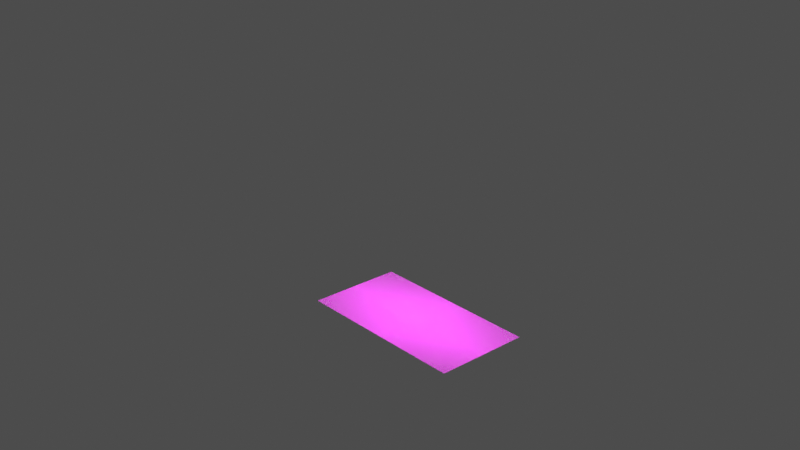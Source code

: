 # Source: WorldMap.blend  (saved by Blender 3.6.11; exported with 4.5.12 LTS)
import bpy
from mathutils import Matrix  # noqa: F401  (used for matrix-valued properties, if any)

bpy.ops.wm.read_factory_settings(use_empty=True)
scene = bpy.context.scene
scene.name = 'Scene'

# ---- collections
col_scene_000 = bpy.data.collections.new('Scene.000'); scene.collection.children.link(col_scene_000)
col_cameras = bpy.data.collections.new('Cameras'); col_scene_000.children.link(col_cameras)
col_camera_free = bpy.data.collections.new('Camera_Free'); col_cameras.children.link(col_camera_free)
col_lighting = bpy.data.collections.new('Lighting'); col_scene_000.children.link(col_lighting)
col_objects = bpy.data.collections.new('Objects'); col_scene_000.children.link(col_objects)
col_control = bpy.data.collections.new('Control'); col_scene_000.children.link(col_control)

# ---- images (referenced by path relative to the original .blend; pixels are not part of the script)
import os
ASSET_DIR = os.environ.get("B2B_ASSET_DIR", "")  # directory of the original .blend (textures are referenced by path, not embedded)
HERE = os.path.dirname(os.path.abspath(__file__))  # packed textures are extracted next to this script under _unpacked/

def load_image(name, relpath, width, height, colorspace="sRGB"):
    """Load a texture the original file referenced (path relative to the .blend, or extracted next to this script)."""
    p = next((c for c in (os.path.join(HERE, relpath), os.path.join(ASSET_DIR, relpath)) if relpath and os.path.exists(c)), "")
    if p:
        img = bpy.data.images.load(p, check_existing=True)
        img.name = name
    else:  # same state as the original file: an image datablock whose file is absent (Cycles renders it pink)
        img = bpy.data.images.new(name, width, height)
        img.source = "FILE"
        img.filepath = "//" + (relpath or name)
    img.colorspace_settings.name = colorspace
    return img
img_screenshot_2023_08_03_023723_png = load_image('Screenshot 2023-08-03 023723.png', 'Screenshot 2023-08-03 023723.png', 1024, 1024, 'sRGB')
img_paul_lobe_haus_1k_hdr = load_image('paul_lobe_haus_1k.hdr', '_unpacked/paul_lobe_haus_1k.01468d46.hdr', 1024, 512, 'Linear Rec.709')

# ---- materials (node trees are filled in below, after node groups)
mat_screenshot_2023_08_03_023723 = bpy.data.materials.new('Screenshot 2023-08-03 023723')
mat_screenshot_2023_08_03_023723.surface_render_method = 'BLENDED'
mat_screenshot_2023_08_03_023723.blend_method = 'BLEND'

# ---- material node trees
mat_screenshot_2023_08_03_023723.use_nodes = True; mat_screenshot_2023_08_03_023723.node_tree.nodes.clear()
_N = mat_screenshot_2023_08_03_023723.node_tree.nodes; _L = mat_screenshot_2023_08_03_023723.node_tree.links
n0 = _N.new('ShaderNodeOutputMaterial'); n0.name = 'Material Output'; n0.location = (300, 300)
n1 = _N.new('ShaderNodeTexImage'); n1.name = 'Image Texture'; n1.location = (-200, 300)
n1.image = img_screenshot_2023_08_03_023723_png
n1.extension = 'CLIP'
n2 = _N.new('ShaderNodeBsdfPrincipled'); n2.name = 'Principled BSDF'; n2.location = (0, 300)
n2.distribution = 'GGX'
n2.subsurface_method = 'RANDOM_WALK_SKIN'
n2.inputs[3].default_value = 1.45
n2.inputs[27].default_value = (0.0, 0.0, 0.0, 1.0)
n2.inputs[28].default_value = 1.0
_L.new(n1.outputs[0], n2.inputs[0])
_L.new(n1.outputs[1], n2.inputs[4])
_L.new(n2.outputs[0], n0.inputs[0])
n0.is_active_output = True

# ---- world
world_world = bpy.data.worlds.new('World'); scene.world = world_world
world_world.use_nodes = True; world_world.node_tree.nodes.clear()
_N = world_world.node_tree.nodes; _L = world_world.node_tree.links
n0 = _N.new('NodeFrame'); n0.name = 'Frame.006'; n0.location = (-648, 659)
n0.label = 'HUE / Sat'
n0.width = 210
n1 = _N.new('NodeFrame'); n1.name = 'Frame.003'; n1.location = (-429, 660)
n1.label = 'Dodge Colour'
n1.width = 200
n2 = _N.new('NodeFrame'); n2.name = 'Frame.004'; n2.location = (-221, 660)
n2.label = 'Bright/Contrast'
n2.width = 200
n3 = _N.new('NodeFrame'); n3.name = 'Frame.007'; n3.location = (-644, 344)
n3.label = 'World Color and Volume'
n3.width = 867
n4 = _N.new('NodeFrame'); n4.name = 'Frame.001'; n4.location = (537, -302)
n4.label = 'Atmos Volume'
n4.width = 300
n5 = _N.new('NodeFrame'); n5.name = 'Frame.005'; n5.location = (164, -454)
n5.label = 'Colour Override'
n5.width = 200
n6 = _N.new('NodeFrame'); n6.name = 'Frame'; n6.location = (164, -184)
n6.label = 'BG Colour'
n6.width = 200
n7 = _N.new('NodeFrame'); n7.name = 'Frame.002'; n7.location = (-1310, 660)
n7.label = 'HDRI - hdrihaven.com'
n7.width = 650
n8 = _N.new('ShaderNodeHueSaturation'); n8.name = 'Hue Saturation Value'; n8.location = (30, -30)
n9 = _N.new('ShaderNodeMix'); n9.name = 'Mix'; n9.location = (30, -30)
n9.data_type = 'RGBA'
n9.blend_type = 'DODGE'
n9.clamp_result = True
n9.inputs[0].default_value = 0.0
n9.inputs[7].default_value = (1.0, 0.01039, 0.01039, 1.0)
n10 = _N.new('ShaderNodeBrightContrast'); n10.name = 'Bright/Contrast'; n10.location = (30, -30)
n10.inputs[1].default_value = 1.0
n10.inputs[2].default_value = 1.0
n11 = _N.new('NodeReroute'); n11.name = 'Reroute'; n11.location = (-442, 399)
n11.width = 16
n11.socket_idname = 'NodeSocketFloat'
n12 = _N.new('ShaderNodeLightPath'); n12.name = 'Light Path'; n12.location = (30, -30)
n13 = _N.new('ShaderNodeMix'); n13.name = 'Mix.001'; n13.location = (392, -340)
n13.data_type = 'RGBA'
n13.inputs[0].default_value = 0.0
n14 = _N.new('ShaderNodeVolumePrincipled'); n14.name = 'Principled Volume'; n14.location = (30, -30)
n14.inputs[2].default_value = 0.0
n15 = _N.new('ShaderNodeRGB'); n15.name = 'RGB.001'; n15.location = (30, -30)
n15.outputs[0].default_value = (0.0001758, 0.1984, 1.0, 1.0)
n16 = _N.new('ShaderNodeRGB'); n16.name = 'RGB'; n16.location = (30, -30)
n16.outputs[0].default_value = (0.02946, 0.02946, 0.02946, 1.0)
n17 = _N.new('ShaderNodeBackground'); n17.name = 'Background.001'; n17.location = (392, -221)
n18 = _N.new('NodeReroute'); n18.name = 'Reroute.001'; n18.location = (37, 403)
n18.width = 16
n18.socket_idname = 'NodeSocketFloat'
n19 = _N.new('ShaderNodeBackground'); n19.name = 'Background'; n19.location = (4, 659)
n20 = _N.new('ShaderNodeMixShader'); n20.name = 'Mix Shader'; n20.location = (173, 658)
n21 = _N.new('ShaderNodeOutputWorld'); n21.name = 'World Output'; n21.location = (341, 658)
n22 = _N.new('ShaderNodeMapping'); n22.name = 'Mapping'; n22.location = (209, -31)
n22.inputs[2].default_value = (0.0, 0.0, -0.1588)
n23 = _N.new('ShaderNodeTexCoord'); n23.name = 'Texture Coordinate'; n23.location = (30, -30)
n24 = _N.new('ShaderNodeTexEnvironment'); n24.name = 'Environment Texture'; n24.location = (380, -35)
n24.image = img_paul_lobe_haus_1k_hdr
n4.parent = n3
n5.parent = n3
n6.parent = n3
n8.parent = n0
n9.parent = n1
n10.parent = n2
n12.parent = n3
n13.parent = n3
n14.parent = n4
n15.parent = n5
n16.parent = n6
n17.parent = n3
n22.parent = n7
n23.parent = n7
n24.parent = n7
_L.new(n18.outputs[0], n20.inputs[0])
_L.new(n17.outputs[0], n20.inputs[2])
_L.new(n14.outputs[0], n21.inputs[1])
_L.new(n16.outputs[0], n13.inputs[6])
_L.new(n23.outputs[0], n22.inputs[0])
_L.new(n22.outputs[0], n24.inputs[0])
_L.new(n24.outputs[0], n8.inputs[4])
_L.new(n10.outputs[0], n19.inputs[0])
_L.new(n9.outputs[2], n10.inputs[0])
_L.new(n20.outputs[0], n21.inputs[0])
_L.new(n16.outputs[0], n17.inputs[0])
_L.new(n13.outputs[2], n14.inputs[0])
_L.new(n15.outputs[0], n13.inputs[7])
_L.new(n8.outputs[0], n9.inputs[6])
_L.new(n19.outputs[0], n20.inputs[1])
_L.new(n12.outputs[0], n11.inputs[0])
_L.new(n11.outputs[0], n18.inputs[0])
n21.is_active_output = True
world_world.use_eevee_finite_volume = True
world_world.color = (0.05088, 0.05088, 0.05088)
world_world.use_sun_shadow = False
world_world.sun_shadow_jitter_overblur = 0.0

# ---- cameras
cam_camera_003 = bpy.data.cameras.new('Camera.003')

# ---- lights
light_area_001 = bpy.data.lights.new('Area.001', 'AREA')
light_area_001.color = (0.3931, 0.3931, 0.3931)
light_area_001.transmission_factor = 0.0
light_area_001.energy = 0.7854
light_area_001.shadow_buffer_clip_start = 0.5
light_area_001.shadow_soft_size = 1.0
light_area_001.shadow_maximum_resolution = 0.006
light_area_001.use_absolute_resolution = True
light_area_001.size = 1.0
light_area_001.size_y = 1.0

# ---- meshes
me_screenshot_2023_08_03_023723 = bpy.data.meshes.new('Screenshot 2023-08-03 023723')
me_screenshot_2023_08_03_023723.from_pydata([(-0.9406, -0.5, 0.0), (0.9406, -0.5, 0.0), (-0.9406, 0.5, 0.0), (0.9406, 0.5, 0.0)], [], [(0, 1, 3, 2)])
_uv = me_screenshot_2023_08_03_023723.uv_layers.new(name='UVMap')
_uv.uv.foreach_set('vector', [0.0, 0.0, 1.0, 0.0, 1.0, 1.0, 0.0, 1.0])
me_screenshot_2023_08_03_023723.materials.append(mat_screenshot_2023_08_03_023723)
me_screenshot_2023_08_03_023723.update()
me_cube = bpy.data.meshes.new('Cube')
me_cube.from_pydata([(-1.0, -1.0, -1.0), (-1.0, -1.0, 1.0), (-1.0, 1.0, -1.0), (-1.0, 1.0, 1.0), (1.0, -1.0, -1.0), (1.0, -1.0, 1.0), (1.0, 1.0, -1.0), (1.0, 1.0, 1.0)], [], [(0, 1, 3, 2), (2, 3, 7, 6), (6, 7, 5, 4), (4, 5, 1, 0), (2, 6, 4, 0), (7, 3, 1, 5)])
_uv = me_cube.uv_layers.new(name='UVMap')
_uv.uv.foreach_set('vector', [0.375, 0.0, 0.625, 0.0, 0.625, 0.25, 0.375, 0.25, 0.375, 0.25, 0.625, 0.25, 0.625, 0.5, 0.375, 0.5, 0.375, 0.5, 0.625, 0.5, 0.625, 0.75, 0.375, 0.75, 0.375, 0.75, 0.625, 0.75, 0.625, 1.0, 0.375, 1.0, 0.125, 0.5, 0.375, 0.5, 0.375, 0.75, 0.125, 0.75, 0.625, 0.5, 0.875, 0.5, 0.875, 0.75, 0.625, 0.75])
me_cube.use_remesh_fix_poles = True
me_cube.use_remesh_preserve_attributes = False
me_cube.update()
me_empty = bpy.data.meshes.new('Empty')
me_empty.from_pydata([], [], [])
_uv = me_empty.uv_layers.new(name='UVMap')
_uv.uv.foreach_set('vector', [])
me_empty.use_remesh_preserve_volume = False
me_empty.use_remesh_preserve_attributes = False
me_empty.use_mirror_vertex_groups = False
me_empty.update()

# ---- objects
ob_area = bpy.data.objects.new('Area', light_area_001)
ob_camera_free = bpy.data.objects.new('Camera_Free', cam_camera_003)
ob_co_pivot = bpy.data.objects.new('CO_Pivot', None)
ob_screenshot_2023_08_03_023723 = bpy.data.objects.new('Screenshot 2023-08-03 023723', me_screenshot_2023_08_03_023723)
ob_cube = bpy.data.objects.new('Cube', me_cube)
ob_worldorigin = bpy.data.objects.new('WorldOrigin', me_empty)

# ---- transforms, parenting, visibility, modifiers, constraints
ob_area.location = (9.383, -8.939, 3.288)
ob_area.rotation_euler = (-0.06127, 1.371, -0.836)
ob_area.scale = (4.3, 4.3, 4.3)
ob_area.lineart.crease_threshold = 0.0
ob_camera_free.location = (7.189, -6.544, 5.368)
ob_camera_free.rotation_euler = (1.15, -5.687e-08, 0.8482)
ob_camera_free.lineart.crease_threshold = 0.0
ob_co_pivot.location = (0.0, 0.0, 0.0)
ob_co_pivot.lineart.crease_threshold = 0.0
ob_screenshot_2023_08_03_023723.location = (0.0, 0.0, 0.0)
ob_screenshot_2023_08_03_023723.rotation_euler = (3.142, -3.142, 3.142)
ob_cube.location = (0.0, 0.0, 0.0)
ob_cube.scale = (0.25, 0.25, 0.25)
ob_cube.hide_render = True
ob_worldorigin.location = (0.0, 0.0, 0.0)
ob_worldorigin.lineart.crease_threshold = 0.0

# ---- collection membership
col_cameras.objects.link(ob_area)
col_cameras.objects.link(ob_camera_free)
col_cameras.objects.link(ob_co_pivot)
col_lighting.objects.link(ob_screenshot_2023_08_03_023723)
col_objects.objects.link(ob_cube)
col_control.objects.link(ob_worldorigin)

# ---- scene / render settings (as saved in the file)
scene.camera = ob_camera_free
scene.frame_start = 1; scene.frame_end = 250; scene.frame_set(81)
scene.render.engine = 'CYCLES'
scene.render.use_stamp_note = True
scene.cycles.feature_set = 'EXPERIMENTAL'
scene.cycles.use_denoising = False
scene.cycles.samples = 64
scene.cycles.sampling_pattern = 'TABULATED_SOBOL'
scene.cycles.use_adaptive_sampling = False
scene.cycles.use_light_tree = False
scene.cycles.max_bounces = 6
scene.cycles.diffuse_bounces = 2
scene.cycles.glossy_bounces = 2
scene.cycles.transmission_bounces = 6
scene.cycles.transparent_max_bounces = 2
scene.eevee.taa_samples = 32
scene.eevee.taa_render_samples = 500
scene.eevee.use_volumetric_shadows = True
scene.eevee.use_gtao = True
scene.eevee.gtao_distance = 20.0
scene.eevee.use_raytracing = True
scene.view_settings.look = 'Medium High Contrast'
scene.view_settings.view_transform = 'Standard'
scene.view_settings.exposure = 0.27
scene.view_settings.gamma = 1.3
bpy.context.view_layer.update()
